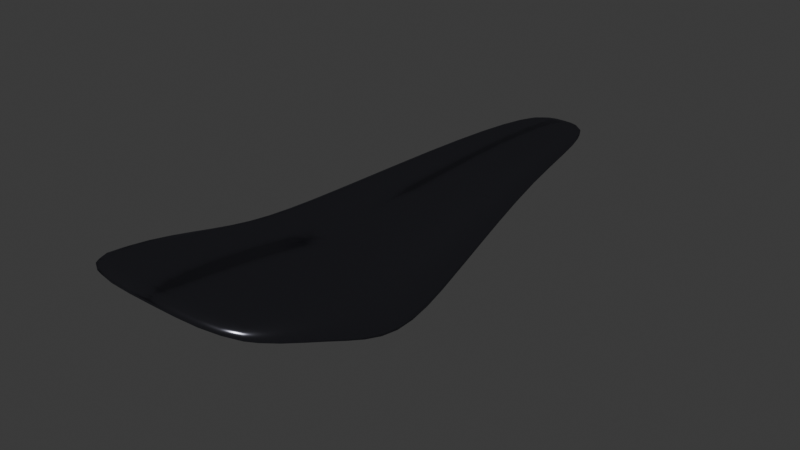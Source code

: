 # Source: sellaCorsa2.blend  (saved by Blender 4.4.32; exported with 4.5.12 LTS)
import bpy
from mathutils import Matrix  # noqa: F401  (used for matrix-valued properties, if any)

bpy.ops.wm.read_factory_settings(use_empty=True)
scene = bpy.context.scene
scene.name = 'Scene'

# ---- collections
col_collection = bpy.data.collections.new('Collection'); scene.collection.children.link(col_collection)

# ---- materials (node trees are filled in below, after node groups)
mat_material_002 = bpy.data.materials.new('Material.002')

# ---- material node trees
mat_material_002.use_nodes = True; mat_material_002.node_tree.nodes.clear()
_N = mat_material_002.node_tree.nodes; _L = mat_material_002.node_tree.links
n0 = _N.new('ShaderNodeOutputMaterial'); n0.name = 'Material Output'; n0.location = (300, 300)
n1 = _N.new('ShaderNodeMixShader'); n1.name = 'Mix Shader'; n1.location = (10, 300)
n2 = _N.new('ShaderNodeBsdfAnisotropic'); n2.name = 'Glossy BSDF'; n2.location = (-190, 200)
n2.distribution = 'GGX'
n2.inputs[0].default_value = (0.3746, 0.3758, 0.451, 1.0)
n2.inputs[1].default_value = 0.2653
n3 = _N.new('ShaderNodeBsdfDiffuse'); n3.name = 'Diffuse BSDF'; n3.location = (-190, 100)
n3.inputs[0].default_value = (0.0, 0.0, 0.0, 1.0)
_L.new(n1.outputs[0], n0.inputs[0])
_L.new(n2.outputs[0], n1.inputs[1])
_L.new(n3.outputs[0], n1.inputs[2])
n0.is_active_output = True

# ---- world
world_world = bpy.data.worlds.new('World'); scene.world = world_world
world_world.use_nodes = True; world_world.node_tree.nodes.clear()
_N = world_world.node_tree.nodes; _L = world_world.node_tree.links
n0 = _N.new('ShaderNodeOutputWorld'); n0.name = 'World Output'; n0.location = (300, 300)
n1 = _N.new('ShaderNodeBackground'); n1.name = 'Background'; n1.location = (10, 300)
n1.inputs[0].default_value = (0.05088, 0.05088, 0.05088, 1.0)
_L.new(n1.outputs[0], n0.inputs[0])
n0.is_active_output = True
world_world.color = (0.05088, 0.05088, 0.05088)
world_world.sun_shadow_jitter_overblur = 0.0

# ---- meshes
me_cube_004 = bpy.data.meshes.new('Cube.004')
me_cube_004.from_pydata([(1.924, 1.315, -1.733), (1.924, 0.8783, 0.5265), (1.623, 3.465, -1.242), (1.623, 2.878, 0.4583), (-5.367e-17, 3.465, -1.242), (-1.203e-16, 2.878, 0.4583), (-1.627e-16, 1.315, -1.733), (-1.051e-16, 0.8783, 0.5265), (2.029, -0.8017, 0.8999), (2.029, -0.7336, -0.4068), (1.317e-16, -0.7336, -0.4068), (-2.222e-17, -0.8017, 0.8999), (2.029, -3.045, 1.154), (2.029, -3.136, 0.8363), (4.078e-16, -3.136, 0.8363), (3.428e-17, -3.045, 1.154), (-9.381e-17, 7.093, 0.5775), (1.0, 7.093, 0.5775), (1.0, 6.913, -0.3547), (1.433e-16, 6.913, -0.3547), (-1.566e-16, 10.05, 0.2947), (0.661, 10.05, 0.2947), (0.661, 10.23, -0.1735), (1.835e-16, 10.23, -0.1735)], [], [(3, 2, 18, 17), (2, 3, 1, 0), (4, 2, 0, 6), (3, 5, 7, 1), (1, 7, 11, 8), (8, 11, 15, 12), (6, 0, 9, 10), (7, 6, 10, 11), (0, 1, 8, 9), (13, 12, 15, 14), (9, 8, 12, 13), (11, 10, 14, 15), (10, 9, 13, 14), (19, 16, 20, 23), (2, 4, 19, 18), (5, 3, 17, 16), (4, 5, 16, 19), (23, 20, 21, 22), (17, 18, 22, 21), (18, 19, 23, 22), (16, 17, 21, 20)])
me_cube_004.polygons.foreach_set('use_smooth', [True] * 21)
_uv = me_cube_004.uv_layers.new(name='UVMap')
_uv.uv.foreach_set('vector', [0.625, 0.5, 0.375, 0.5, 0.375, 0.5, 0.625, 0.5, 0.375, 0.5, 0.625, 0.5, 0.625, 0.75, 0.375, 0.75, 0.25, 0.5, 0.375, 0.5, 0.375, 0.75, 0.25, 0.75, 0.625, 0.5, 0.75, 0.5, 0.75, 0.75, 0.625, 0.75, 0.625, 0.75, 0.75, 0.75, 0.75, 0.75, 0.625, 0.75, 0.625, 0.75, 0.75, 0.75, 0.75, 0.75, 0.625, 0.75, 0.25, 0.75, 0.375, 0.75, 0.375, 0.75, 0.25, 0.75, 0.0, 0.0, 0.0, 0.0, 0.0, 0.0, 0.0, 0.0, 0.375, 0.75, 0.625, 0.75, 0.625, 0.75, 0.375, 0.75, 0.375, 0.75, 0.625, 0.75, 0.625, 0.875, 0.375, 0.875, 0.375, 0.75, 0.625, 0.75, 0.625, 0.75, 0.375, 0.75, 0.0, 0.0, 0.0, 0.0, 0.0, 0.0, 0.0, 0.0, 0.25, 0.75, 0.375, 0.75, 0.375, 0.75, 0.25, 0.75, 0.0, 0.0, 0.0, 0.0, 0.0, 0.0, 0.0, 0.0, 0.375, 0.5, 0.25, 0.5, 0.25, 0.5, 0.375, 0.5, 0.75, 0.5, 0.625, 0.5, 0.625, 0.5, 0.75, 0.5, 0.0, 0.0, 0.0, 0.0, 0.0, 0.0, 0.0, 0.0, 0.375, 0.375, 0.625, 0.375, 0.625, 0.5, 0.375, 0.5, 0.625, 0.5, 0.375, 0.5, 0.375, 0.5, 0.625, 0.5, 0.375, 0.5, 0.25, 0.5, 0.25, 0.5, 0.375, 0.5, 0.75, 0.5, 0.625, 0.5, 0.625, 0.5, 0.75, 0.5])
me_cube_004.materials.append(mat_material_002)
me_cube_004.use_remesh_fix_poles = True
me_cube_004.use_remesh_preserve_attributes = False
me_cube_004.use_mirror_vertex_groups = False
me_cube_004.update()

# ---- objects
ob_sella = bpy.data.objects.new('sella', me_cube_004)

# ---- transforms, parenting, visibility, modifiers, constraints
ob_sella.location = (2.085e-16, -0.7582, 0.939)
ob_sella.scale = (0.04628, 0.03958, 0.03653)
ob_sella.lineart.crease_threshold = 0.0
_m = ob_sella.modifiers.new('Mirror', 'MIRROR')
_m = ob_sella.modifiers.new('Subdivision', 'SUBSURF')
_m.uv_smooth = 'PRESERVE_CORNERS'
_m.show_only_control_edges = False

# ---- collection membership
col_collection.objects.link(ob_sella)

# ---- scene / render settings (as saved in the file)
scene.frame_start = 1; scene.frame_end = 250; scene.frame_set(1)
scene.render.engine = 'BLENDER_EEVEE_NEXT'
bpy.context.view_layer.update()

# ---- added for rendering (the .blend has no active camera and no usable light): camera, sun
cam_auto = bpy.data.cameras.new('AutoCamera')
cam_auto.lens = 50.0
cam_auto.sensor_width = 36.0
cam_auto.clip_end = 1000.0
ob_auto_camera = bpy.data.objects.new('AutoCamera', cam_auto)
scene.collection.objects.link(ob_auto_camera)
ob_auto_camera.location = (0.528636, -1.25205, 1.35131)
ob_auto_camera.rotation_euler = (1.09748, -7.21219e-08, 0.694738)
scene.camera = ob_auto_camera
light_auto_sun = bpy.data.lights.new('AutoSun', 'SUN')
light_auto_sun.energy = 3.0
light_auto_sun.angle = 0.0523599
ob_auto_sun = bpy.data.objects.new('AutoSun', light_auto_sun)
scene.collection.objects.link(ob_auto_sun)
ob_auto_sun.rotation_euler = (0.872665, 0.174533, 0.523599)
bpy.context.view_layer.update()
